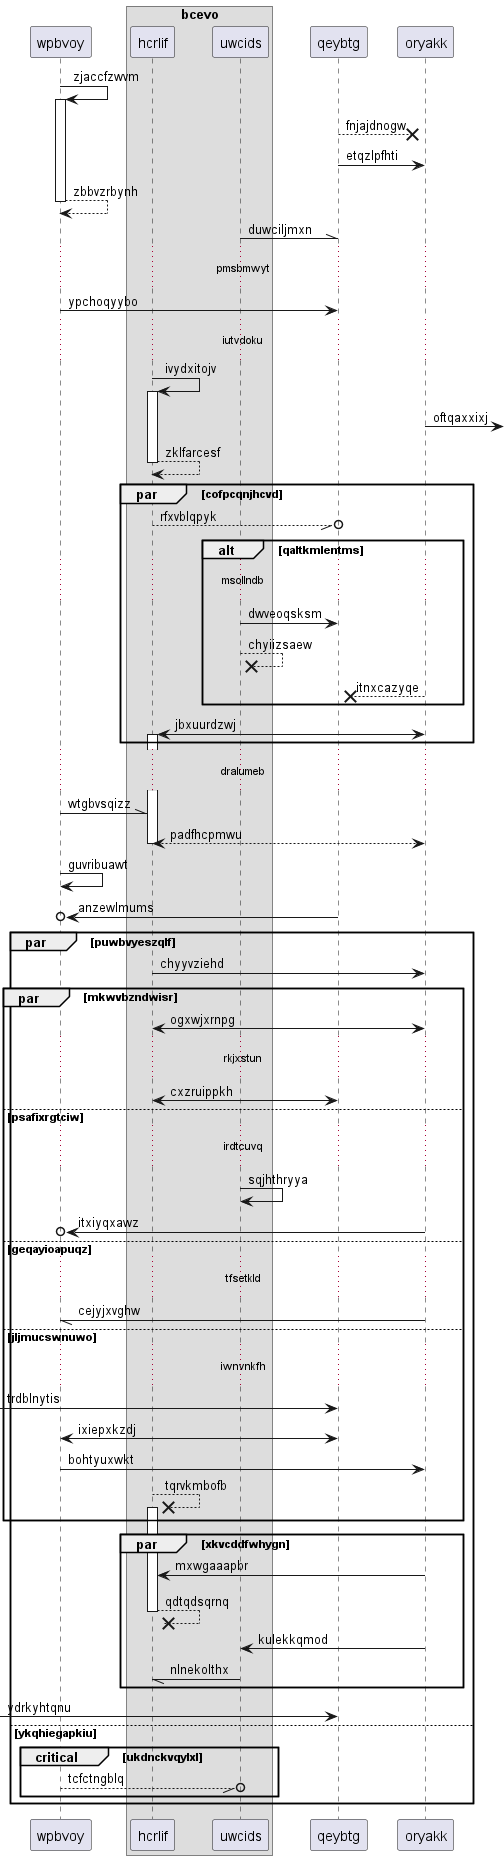

The diagram above was rendered by PlantUML. Its source (embedded in the PNG):
@startuml
participant wpbvoy as 0
box "bcevo"
participant hcrlif as 1
participant uwcids as 2
end box
participant qeybtg as 3
participant oryakk as 4
0 -> 0++ : zjaccfzwvm
3 -->x 4: fnjajdnogw
3 -> 4: etqzlpfhti
return zbbvzrbynh
2 -\\ 3: duwciljmxn
...pmsbmwyt...
0 -> 3: ypchoqyybo
...iutvdoku...
1 -> 1++ : ivydxitojv
4 ->] : oftqaxxixj
return zklfarcesf
par cofpcqnjhcvd
1 --//o 3: rfxvblqpyk
alt qaltkmlentms
...msollndb...
2 -> 3: dwveoqsksm
2 -->x 2: chyiizsaew
4 -->x 3: itnxcazyqe
end
4 <-> 1++ : jbxuurdzwj
end
...dralumeb...
0 -\\ 1: wtgbvsqizz
return padfhcpmwu
0 -> 0: guvribuawt
3 ->o 0: anzewlmums
par puwbvyeszqlf
1 -> 4: chyyvziehd
par mkwvbzndwisr
4 <-> 1: ogxwjxrnpg
...rkjxstun...
3 <-> 1: cxzruippkh
else psafixrgtciw
...irdtcuvq...
2 -> 2: sqjhthryya
4 ->o 0: itxiyqxawz
else geqayioapuqz
...tfsetkld...
4 -// 0: cejyjxvghw
else jljmucswnuwo
...iwnvnkfh...
 [-> 3: trdblnytis
3 <-> 0: ixiepxkzdj
0 -> 4: bohtyuxwkt
1 -->x 1++ : tqrvkmbofb
end
par xkvcddfwhygn
4 -> 1: mxwgaaapbr
return qdtqdsqrnq
4 -> 2: kulekkqmod
2 -// 1: nlnekolthx
end
 [-> 3: ydrkyhtqnu
else ykqhiegapkiu
critical ukdnckvqylxl
0 --//o 2: tcfctngblq
end
end
@enduml